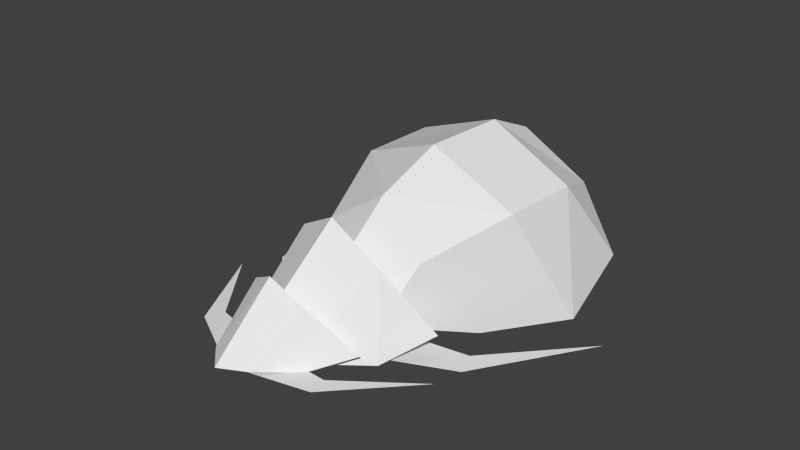 # Source: 02.blend  (saved by Blender 2.76.0; exported with 4.5.12 LTS)
import bpy
from mathutils import Matrix  # noqa: F401  (used for matrix-valued properties, if any)

bpy.ops.wm.read_factory_settings(use_empty=True)
scene = bpy.context.scene
scene.name = 'Scene'

# ---- collections
col_collection_1 = bpy.data.collections.new('Collection 1'); scene.collection.children.link(col_collection_1)
col_collection_2 = bpy.data.collections.new('Collection 2'); scene.collection.children.link(col_collection_2)
col_collection_3 = bpy.data.collections.new('Collection 3'); scene.collection.children.link(col_collection_3)

# ---- materials (node trees are filled in below, after node groups)
mat_material = bpy.data.materials.new('Material')
mat_material.alpha_threshold = 0.0
mat_material.use_transparent_shadow = False
mat_material.roughness = 0.5

# ---- material node trees

# ---- world
world_world = bpy.data.worlds.new('World'); scene.world = world_world
world_world.color = (0.05088, 0.05088, 0.05088)
world_world.use_sun_shadow = False
world_world.sun_shadow_jitter_overblur = 0.0
world_world.cycles.sampling_method = 'MANUAL'
world_world.cycles.sample_map_resolution = 256

# ---- meshes
me_cube_002 = bpy.data.meshes.new('Cube.002')
me_cube_002.from_pydata([(0.0, -0.04706, 0.2445), (0.1394, 0.001324, 0.1485), (0.3134, 0.1369, -0.04488), (0.2135, -0.07963, -0.09646), (0.1065, -0.2768, -0.07863), (0.0, -0.3777, -0.07863), (0.2149, 0.1274, -0.04822), (0.1293, 0.04775, 0.07738), (-0.001483, -0.008061, 0.1395), (0.1193, -0.07908, -0.092), (0.2944, -0.05603, -0.092), (0.5603, 0.2919, -0.092), (0.3189, -0.1578, -0.092), (0.08325, -0.2763, -0.092)], [], [(1, 3, 2), (0, 4, 1), (1, 4, 3), (4, 0, 5), (0, 1, 7), (7, 8, 0), (1, 2, 7), (7, 2, 6), (11, 12, 10), (12, 13, 10), (10, 13, 9)])
_uv = me_cube_002.uv_layers.new(name='UVMap')
_uv.uv.foreach_set('vector', [0.6831, 0.8668, 0.8128, 0.8775, 0.757, 0.99, 0.6252, 0.8045, 0.8248, 0.7636, 0.6831, 0.8668, 0.6831, 0.8668, 0.8248, 0.7636, 0.8128, 0.8775, 0.8248, 0.7636, 0.6252, 0.8045, 0.8245, 0.6909, 0.6252, 0.8045, 0.6831, 0.8668, 0.6726, 0.9066, 0.6726, 0.9066, 0.615, 0.858, 0.6252, 0.8045, 0.6831, 0.8668, 0.757, 0.99, 0.6726, 0.9066, 0.6726, 0.9066, 0.757, 0.99, 0.708, 0.9843, 0.9794, 0.5283, 0.9824, 0.8464, 0.937, 0.8004, 0.9824, 0.8464, 0.8958, 0.9841, 0.937, 0.8004, 0.937, 0.8004, 0.8958, 0.9841, 0.858, 0.8748])
me_cube_002.materials.append(mat_material)
me_cube_002.use_remesh_preserve_volume = False
me_cube_002.use_remesh_preserve_attributes = False
me_cube_002.use_mirror_vertex_groups = False
me_cube_002.update()
me_cube_003 = bpy.data.meshes.new('Cube.003')
me_cube_003.from_pydata([(0.0, -0.5267, -0.05506), (0.1653, -0.3708, -0.05506), (0.3308, -0.06595, -0.08263), (0.397, 0.226, -0.002896), (0.2162, 0.05921, 0.2961), (0.0, 0.01768, 0.4445), (0.333, 0.2541, -0.008047), (0.2005, 0.131, 0.1861), (-0.001628, 0.1122, 0.2822), (0.2647, -0.04211, -0.08863), (0.5395, 0.2012, -0.08863), (0.7487, 0.8698, -0.08863), (0.4858, 0.3216, -0.08863), (0.2673, 0.2239, -0.08863)], [], [(1, 5, 0), (5, 1, 4), (4, 1, 2), (4, 2, 3), (5, 4, 7), (7, 8, 5), (4, 3, 7), (7, 3, 6), (12, 9, 13), (10, 9, 12), (11, 10, 12)])
_uv = me_cube_003.uv_layers.new(name='UVMap')
_uv.uv.foreach_set('vector', [0.1303, 0.3644, 0.02249, 0.08229, 0.04319, 0.4228, 0.02249, 0.08229, 0.1303, 0.3644, 0.1346, 0.1157, 0.1346, 0.1157, 0.1303, 0.3644, 0.2588, 0.2521, 0.1346, 0.1157, 0.2588, 0.2521, 0.3089, 0.1055, 0.02249, 0.08229, 0.1346, 0.1157, 0.177, 0.07718, 0.177, 0.07718, 0.08834, 0.03028, 0.02249, 0.08229, 0.1346, 0.1157, 0.3089, 0.1055, 0.177, 0.07718, 0.177, 0.07718, 0.3089, 0.1055, 0.301, 0.07373, 0.9366, 0.8, 0.8956, 0.9838, 0.8578, 0.8752, 0.9822, 0.8463, 0.8956, 0.9838, 0.9366, 0.8, 0.979, 0.529, 0.9822, 0.8463, 0.9366, 0.8])
me_cube_003.materials.append(mat_material)
me_cube_003.use_remesh_preserve_volume = False
me_cube_003.use_remesh_preserve_attributes = False
me_cube_003.use_mirror_vertex_groups = False
me_cube_003.update()
me_cube_004 = bpy.data.meshes.new('Cube.004')
me_cube_004.from_pydata([(0.2161, -0.2995, 0.0), (0.0, -0.5043, 0.0), (0.2497, -0.07595, 0.2526), (0.3665, 0.1909, -0.136), (0.3896, 0.356, 0.4251), (0.5273, 0.6504, -0.1453), (0.3896, 0.7522, 0.4499), (0.4379, 1.101, 0.0), (0.2901, 1.05, 0.3451), (0.0, 1.329, 0.0), (0.0, 0.7586, 0.6339), (0.0, 0.3246, 0.6166), (0.0, -0.01244, 0.46), (0.0, 1.011, 0.532)], [], [(0, 2, 1), (2, 0, 3), (3, 4, 2), (4, 3, 5), (5, 6, 4), (6, 5, 7), (7, 8, 6), (8, 7, 9), (2, 12, 1), (12, 4, 11), (4, 12, 2), (6, 10, 4), (10, 11, 4), (10, 6, 8), (10, 8, 13), (13, 8, 9)])
_uv = me_cube_004.uv_layers.new(name='UVMap')
_uv.uv.foreach_set('vector', [0.08509, 0.7791, 0.2871, 0.7314, 0.02855, 0.9585, 0.2871, 0.7314, 0.08509, 0.7791, 0.1725, 0.4564, 0.1725, 0.4564, 0.4968, 0.5588, 0.2871, 0.7314, 0.4968, 0.5588, 0.1725, 0.4564, 0.3535, 0.2034, 0.3535, 0.2034, 0.6433, 0.4077, 0.4968, 0.5588, 0.6433, 0.4077, 0.3535, 0.2034, 0.6402, 0.08203, 0.6402, 0.08203, 0.7609, 0.2743, 0.6433, 0.4077, 0.7609, 0.2743, 0.6402, 0.08203, 0.9503, 0.02264, 0.2871, 0.7314, 0.4424, 0.8655, 0.02855, 0.9585, 0.4424, 0.8655, 0.4968, 0.5588, 0.6502, 0.7561, 0.4968, 0.5588, 0.4424, 0.8655, 0.2871, 0.7314, 0.6433, 0.4077, 0.8444, 0.563, 0.4968, 0.5588, 0.8444, 0.563, 0.6502, 0.7561, 0.4968, 0.5588, 0.8444, 0.563, 0.6433, 0.4077, 0.7609, 0.2743, 0.8444, 0.563, 0.7609, 0.2743, 0.9174, 0.4066, 0.9174, 0.4066, 0.7609, 0.2743, 0.9503, 0.02264])
me_cube_004.materials.append(mat_material)
me_cube_004.use_remesh_preserve_volume = False
me_cube_004.use_remesh_preserve_attributes = False
me_cube_004.use_mirror_vertex_groups = False
me_cube_004.update()

# ---- objects
ob_a1 = bpy.data.objects.new('a1', me_cube_002)
ob_a2 = bpy.data.objects.new('a2', me_cube_003)
ob_a3 = bpy.data.objects.new('a3', me_cube_004)

# ---- transforms, parenting, visibility, modifiers, constraints
ob_a1.location = (-0.06578, -0.8815, 0.03573)
ob_a1.rotation_euler = (0.0, 0.0, -0.1435)
ob_a1.scale = (1.221, 0.9173, 1.0)
ob_a1.lineart.crease_threshold = 0.0
_m = ob_a1.modifiers.new('Mirror', 'MIRROR')
ob_a2.location = (-0.02572, -0.6041, 0.0)
ob_a2.rotation_euler = (0.0, 0.0, -0.1745)
ob_a2.scale = (1.221, 0.9173, 1.0)
ob_a2.lineart.crease_threshold = 0.0
_m = ob_a2.modifiers.new('Mirror', 'MIRROR')
ob_a3.location = (0.02572, -0.2901, 0.0)
ob_a3.rotation_euler = (0.0, 0.0, -0.1435)
ob_a3.scale = (1.221, 0.9173, 1.0)
ob_a3.lineart.crease_threshold = 0.0
_m = ob_a3.modifiers.new('Mirror', 'MIRROR')

# ---- collection membership
col_collection_1.objects.link(ob_a1)
col_collection_2.objects.link(ob_a2)
col_collection_3.objects.link(ob_a3)

# ---- scene / render settings (as saved in the file)
scene.frame_start = 1; scene.frame_end = 250; scene.frame_set(19)
scene.render.engine = 'BLENDER_EEVEE_NEXT'
scene.render.resolution_percentage = 50
scene.render.dither_intensity = 0.0
scene.cycles.use_denoising = False
scene.cycles.samples = 10
scene.cycles.sampling_pattern = 'TABULATED_SOBOL'
scene.cycles.light_sampling_threshold = 0.0
scene.cycles.use_adaptive_sampling = False
scene.cycles.use_light_tree = False
scene.cycles.blur_glossy = 0.0
scene.cycles.pixel_filter_type = 'GAUSSIAN'
scene.cycles.sample_clamp_indirect = 0.0
scene.view_settings.view_transform = 'Standard'
bpy.context.view_layer.update()

# ---- added for rendering (the .blend has no active camera and no usable light): camera, sun
cam_auto = bpy.data.cameras.new('AutoCamera')
cam_auto.lens = 50.0
cam_auto.sensor_width = 36.0
cam_auto.clip_end = 1000.0
ob_auto_camera = bpy.data.objects.new('AutoCamera', cam_auto)
scene.collection.objects.link(ob_auto_camera)
ob_auto_camera.location = (2.94638, -3.69039, 2.60014)
ob_auto_camera.rotation_euler = (1.09748, -7.21219e-08, 0.694738)
scene.camera = ob_auto_camera
light_auto_sun = bpy.data.lights.new('AutoSun', 'SUN')
light_auto_sun.energy = 3.0
light_auto_sun.angle = 0.0523599
ob_auto_sun = bpy.data.objects.new('AutoSun', light_auto_sun)
scene.collection.objects.link(ob_auto_sun)
ob_auto_sun.rotation_euler = (0.872665, 0.174533, 0.523599)
bpy.context.view_layer.update()

